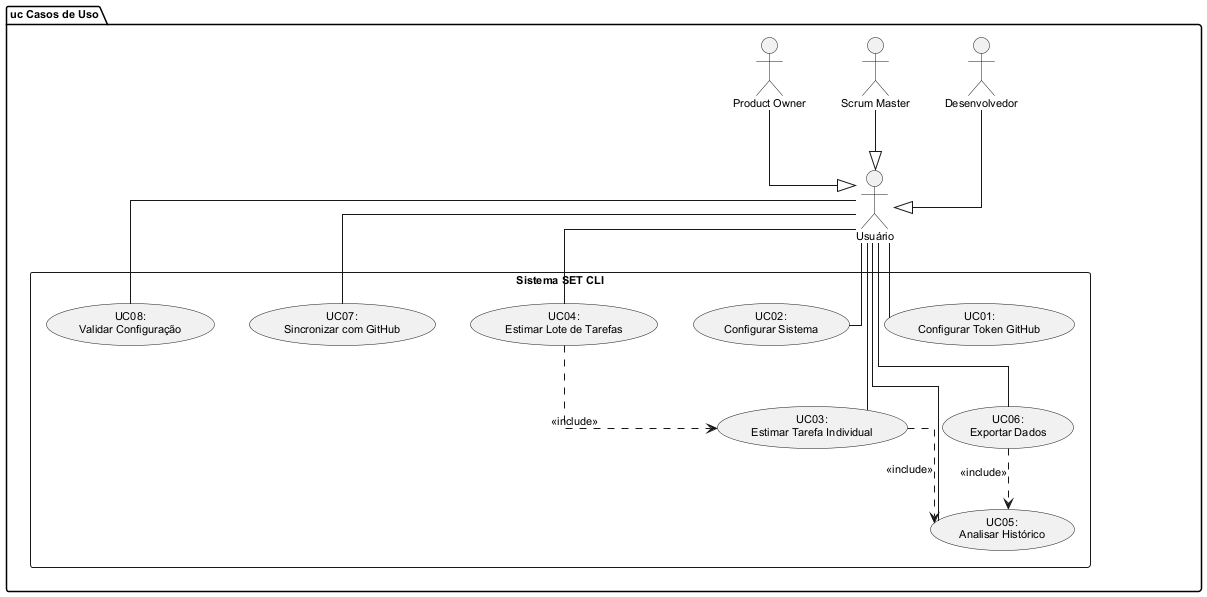

The diagram above was rendered by PlantUML. Its source (embedded in the PNG):
@startuml figura-2.1-use-cases
skinparam monochrome true
skinparam shadowing false
skinparam defaultFontName Arial
skinparam defaultFontSize 11
skinparam linetype ortho

package "**uc** Casos de Uso" {

' ===== ATORES =====
' Ator genérico (pai)
actor "Usuário" as User

' Atores especializados (herdam de Usuário)
actor "Desenvolvedor" as Dev
actor "Scrum Master" as SM
actor "Product Owner" as PO

' ===== GENERALIZAÇÃO DE ATORES =====
' Todos os atores especializados herdam de Usuário
Dev --|> User
SM --|> User
PO --|> User

rectangle "Sistema SET CLI" {

' ===== CASOS DE USO =====

' Configuração
usecase "UC01:\nConfigurar Token GitHub" as UC01
usecase "UC02:\nConfigurar Sistema" as UC02

' Estimativas
usecase "UC03:\nEstimar Tarefa Individual" as UC03
usecase "UC04:\nEstimar Lote de Tarefas" as UC04

' Análise
usecase "UC05:\nAnalisar Histórico" as UC05

' Relatórios e Sincronização
usecase "UC06:\nExportar Dados" as UC06
usecase "UC07:\nSincronizar com GitHub" as UC07
usecase "UC08:\nValidar Configuração" as UC08

' ===== RELACIONAMENTOS ENTRE CASOS DE USO =====

UC03 ..> UC05 : <<include>>
UC04 ..> UC03 : <<include>>
UC06 ..> UC05 : <<include>>

}

' ===== RELACIONAMENTOS COM ATOR PRINCIPAL =====
' Todos os use cases associados apenas ao ator Usuário (pai)
User -- UC01
User -- UC02
User -- UC03
User -- UC04
User -- UC05
User -- UC06
User -- UC07
User -- UC08

}

@enduml